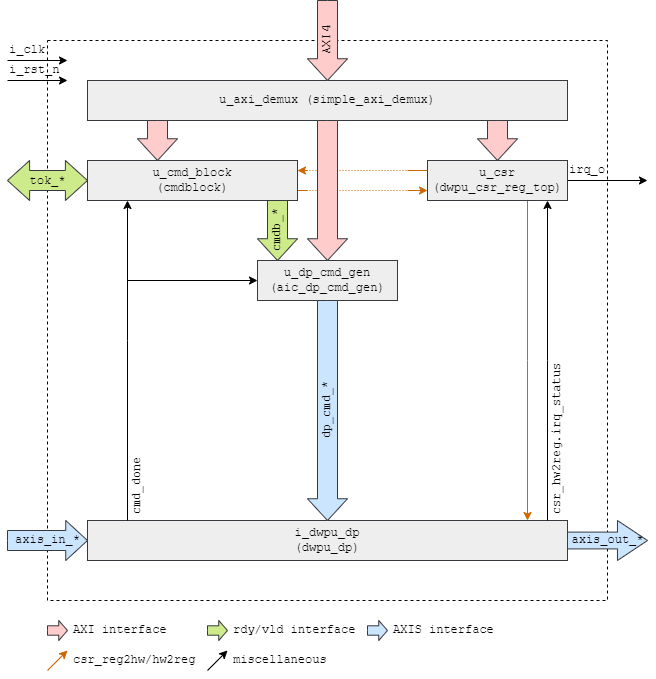

The diagram above was exported from draw.io. Its source (the exported page's mxGraphModel, read from the mxfile embedded in the PNG):
<mxGraphModel dx="887" dy="949" grid="1" gridSize="10" guides="1" tooltips="1" connect="1" arrows="1" fold="1" page="1" pageScale="1" pageWidth="1169" pageHeight="827" math="0" shadow="0">
  <root>
    <mxCell id="0" />
    <mxCell id="1" parent="0" />
    <mxCell id="--mxd5OQ0Xs0muo5Qaa2-40" value="" style="rounded=0;whiteSpace=wrap;html=1;fontFamily=Courier New;dashed=1;" parent="1" vertex="1">
      <mxGeometry x="80" y="80" width="560" height="560" as="geometry" />
    </mxCell>
    <mxCell id="--mxd5OQ0Xs0muo5Qaa2-34" value="" style="endArrow=none;dashed=1;html=1;strokeWidth=1;rounded=0;fontFamily=Courier New;dashPattern=1 2;jumpSize=6;strokeColor=#CC6600;exitX=1;exitY=0.25;exitDx=0;exitDy=0;" parent="1" edge="1" source="--mxd5OQ0Xs0muo5Qaa2-2">
      <mxGeometry width="50" height="50" relative="1" as="geometry">
        <mxPoint x="280" y="210" as="sourcePoint" />
        <mxPoint x="440" y="210" as="targetPoint" />
      </mxGeometry>
    </mxCell>
    <mxCell id="--mxd5OQ0Xs0muo5Qaa2-33" value="" style="endArrow=none;dashed=1;html=1;strokeWidth=1;rounded=0;fontFamily=Courier New;dashPattern=1 2;jumpSize=6;strokeColor=#CC6600;exitX=1;exitY=0.75;exitDx=0;exitDy=0;" parent="1" edge="1" source="--mxd5OQ0Xs0muo5Qaa2-2">
      <mxGeometry width="50" height="50" relative="1" as="geometry">
        <mxPoint x="280" y="230" as="sourcePoint" />
        <mxPoint x="440" y="230" as="targetPoint" />
      </mxGeometry>
    </mxCell>
    <mxCell id="--mxd5OQ0Xs0muo5Qaa2-1" value="u_axi_demux (simple_axi_demux)" style="rounded=0;whiteSpace=wrap;html=1;fontFamily=Courier New;fillColor=#eeeeee;strokeColor=#36393d;" parent="1" vertex="1">
      <mxGeometry x="120" y="120" width="480" height="40" as="geometry" />
    </mxCell>
    <mxCell id="--mxd5OQ0Xs0muo5Qaa2-29" style="edgeStyle=orthogonalEdgeStyle;rounded=0;orthogonalLoop=1;jettySize=auto;html=1;fontFamily=Courier New;strokeColor=#CC6600;" parent="1" target="--mxd5OQ0Xs0muo5Qaa2-3" edge="1">
      <mxGeometry relative="1" as="geometry">
        <mxPoint x="440" y="230" as="sourcePoint" />
        <Array as="points">
          <mxPoint x="450" y="230" />
          <mxPoint x="450" y="230" />
        </Array>
      </mxGeometry>
    </mxCell>
    <mxCell id="--mxd5OQ0Xs0muo5Qaa2-20" style="edgeStyle=orthogonalEdgeStyle;rounded=0;orthogonalLoop=1;jettySize=auto;html=1;fontFamily=Courier New;strokeColor=#CC6600;" parent="1" source="--mxd5OQ0Xs0muo5Qaa2-3" target="--mxd5OQ0Xs0muo5Qaa2-8" edge="1">
      <mxGeometry relative="1" as="geometry">
        <Array as="points">
          <mxPoint x="560" y="400" />
          <mxPoint x="560" y="400" />
        </Array>
      </mxGeometry>
    </mxCell>
    <mxCell id="--mxd5OQ0Xs0muo5Qaa2-28" style="edgeStyle=orthogonalEdgeStyle;rounded=0;orthogonalLoop=1;jettySize=auto;html=1;fontFamily=Courier New;strokeColor=#CC6600;" parent="1" target="--mxd5OQ0Xs0muo5Qaa2-2" edge="1">
      <mxGeometry relative="1" as="geometry">
        <mxPoint x="340" y="210" as="sourcePoint" />
        <Array as="points">
          <mxPoint x="270" y="210" />
          <mxPoint x="270" y="210" />
        </Array>
      </mxGeometry>
    </mxCell>
    <mxCell id="bW9lSVAK3bJ3EBCpFenG-2" style="edgeStyle=orthogonalEdgeStyle;rounded=0;orthogonalLoop=1;jettySize=auto;html=1;" parent="1" source="--mxd5OQ0Xs0muo5Qaa2-3" edge="1">
      <mxGeometry relative="1" as="geometry">
        <mxPoint x="680" y="220" as="targetPoint" />
      </mxGeometry>
    </mxCell>
    <mxCell id="--mxd5OQ0Xs0muo5Qaa2-3" value="u_csr&lt;br&gt;(dwpu_csr_reg_top)" style="rounded=0;whiteSpace=wrap;html=1;fontFamily=Courier New;fillColor=#eeeeee;strokeColor=#36393d;" parent="1" vertex="1">
      <mxGeometry x="460" y="200" width="140" height="40" as="geometry" />
    </mxCell>
    <mxCell id="--mxd5OQ0Xs0muo5Qaa2-7" value="u_dp_cmd_gen&lt;br&gt;(aic_dp_cmd_gen)" style="rounded=0;whiteSpace=wrap;html=1;fontFamily=Courier New;fillColor=#eeeeee;strokeColor=#36393d;" parent="1" vertex="1">
      <mxGeometry x="290" y="300" width="140" height="40" as="geometry" />
    </mxCell>
    <mxCell id="--mxd5OQ0Xs0muo5Qaa2-8" value="i_dwpu_dp&lt;br&gt;(dwpu_dp)" style="rounded=0;whiteSpace=wrap;html=1;fontFamily=Courier New;fillColor=#eeeeee;strokeColor=#36393d;" parent="1" vertex="1">
      <mxGeometry x="120" y="560" width="480" height="40" as="geometry" />
    </mxCell>
    <mxCell id="--mxd5OQ0Xs0muo5Qaa2-10" value="AXI4" style="html=1;shadow=0;dashed=0;align=center;verticalAlign=middle;shape=mxgraph.arrows2.arrow;dy=0.5;dx=21.76;direction=south;notch=0;fontFamily=Courier New;horizontal=0;fillColor=#ffcccc;strokeColor=#36393d;" parent="1" vertex="1">
      <mxGeometry x="340" y="40" width="40" height="80" as="geometry" />
    </mxCell>
    <mxCell id="--mxd5OQ0Xs0muo5Qaa2-11" value="" style="html=1;shadow=0;dashed=0;align=center;verticalAlign=middle;shape=mxgraph.arrows2.arrow;dy=0.5;dx=21.76;direction=south;notch=0;fontFamily=Courier New;fillColor=#ffcccc;strokeColor=#36393d;" parent="1" vertex="1">
      <mxGeometry x="170" y="160" width="40" height="40" as="geometry" />
    </mxCell>
    <mxCell id="--mxd5OQ0Xs0muo5Qaa2-12" value="" style="html=1;shadow=0;dashed=0;align=center;verticalAlign=middle;shape=mxgraph.arrows2.arrow;dy=0.5;dx=21.76;direction=south;notch=0;fontFamily=Courier New;fillColor=#ffcccc;strokeColor=#36393d;" parent="1" vertex="1">
      <mxGeometry x="340" y="160" width="40" height="140" as="geometry" />
    </mxCell>
    <mxCell id="--mxd5OQ0Xs0muo5Qaa2-14" value="" style="html=1;shadow=0;dashed=0;align=center;verticalAlign=middle;shape=mxgraph.arrows2.arrow;dy=0.5;dx=21.76;direction=south;notch=0;fontFamily=Courier New;fillColor=#ffcccc;strokeColor=#36393d;" parent="1" vertex="1">
      <mxGeometry x="510" y="160" width="40" height="40" as="geometry" />
    </mxCell>
    <mxCell id="--mxd5OQ0Xs0muo5Qaa2-17" value="dp_cmd_*" style="html=1;shadow=0;dashed=0;align=center;verticalAlign=middle;shape=mxgraph.arrows2.arrow;dy=0.5;dx=21.76;direction=south;notch=0;fontFamily=Courier New;horizontal=0;fillColor=#cce5ff;strokeColor=#36393d;" parent="1" vertex="1">
      <mxGeometry x="340" y="340" width="40" height="220" as="geometry" />
    </mxCell>
    <mxCell id="--mxd5OQ0Xs0muo5Qaa2-18" value="" style="endArrow=classic;html=1;rounded=0;fontFamily=Courier New;edgeStyle=orthogonalEdgeStyle;" parent="1" source="--mxd5OQ0Xs0muo5Qaa2-8" target="--mxd5OQ0Xs0muo5Qaa2-2" edge="1">
      <mxGeometry width="50" height="50" relative="1" as="geometry">
        <mxPoint x="60" y="420" as="sourcePoint" />
        <mxPoint x="110" y="370" as="targetPoint" />
        <Array as="points">
          <mxPoint x="160" y="380" />
          <mxPoint x="160" y="380" />
        </Array>
      </mxGeometry>
    </mxCell>
    <mxCell id="--mxd5OQ0Xs0muo5Qaa2-19" value="" style="endArrow=classic;html=1;rounded=0;fontFamily=Courier New;edgeStyle=orthogonalEdgeStyle;" parent="1" source="--mxd5OQ0Xs0muo5Qaa2-8" target="--mxd5OQ0Xs0muo5Qaa2-3" edge="1">
      <mxGeometry width="50" height="50" relative="1" as="geometry">
        <mxPoint x="570" y="440" as="sourcePoint" />
        <mxPoint x="620" y="390" as="targetPoint" />
        <Array as="points">
          <mxPoint x="580" y="400" />
          <mxPoint x="580" y="400" />
        </Array>
      </mxGeometry>
    </mxCell>
    <mxCell id="--mxd5OQ0Xs0muo5Qaa2-22" value="cmdb_*" style="html=1;shadow=0;dashed=0;align=center;verticalAlign=middle;shape=mxgraph.arrows2.arrow;dy=0.5;dx=21.76;direction=south;notch=0;fontFamily=Courier New;horizontal=0;fillColor=#cdeb8b;strokeColor=#36393d;" parent="1" vertex="1">
      <mxGeometry x="290" y="240" width="40" height="60" as="geometry" />
    </mxCell>
    <mxCell id="--mxd5OQ0Xs0muo5Qaa2-30" value="" style="endArrow=none;html=1;rounded=0;fontFamily=Courier New;edgeStyle=orthogonalEdgeStyle;strokeColor=#CC6600;" parent="1" source="--mxd5OQ0Xs0muo5Qaa2-2" edge="1">
      <mxGeometry width="50" height="50" relative="1" as="geometry">
        <mxPoint x="260" y="230" as="sourcePoint" />
        <mxPoint x="340" y="230" as="targetPoint" />
        <Array as="points">
          <mxPoint x="270" y="230" />
          <mxPoint x="270" y="230" />
        </Array>
      </mxGeometry>
    </mxCell>
    <mxCell id="--mxd5OQ0Xs0muo5Qaa2-31" value="" style="endArrow=none;html=1;rounded=0;fontFamily=Courier New;edgeStyle=orthogonalEdgeStyle;strokeColor=#CC6600;" parent="1" target="--mxd5OQ0Xs0muo5Qaa2-3" edge="1">
      <mxGeometry width="50" height="50" relative="1" as="geometry">
        <mxPoint x="440" y="210" as="sourcePoint" />
        <mxPoint x="390" y="240" as="targetPoint" />
        <Array as="points">
          <mxPoint x="460" y="210" />
          <mxPoint x="460" y="210" />
        </Array>
      </mxGeometry>
    </mxCell>
    <mxCell id="--mxd5OQ0Xs0muo5Qaa2-35" value="cmd_done" style="text;html=1;strokeColor=none;fillColor=none;align=left;verticalAlign=middle;whiteSpace=wrap;rounded=0;fontFamily=Courier New;horizontal=0;spacingLeft=4;" parent="1" vertex="1">
      <mxGeometry x="160" y="240" width="20" height="320" as="geometry" />
    </mxCell>
    <mxCell id="--mxd5OQ0Xs0muo5Qaa2-36" value="csr_hw2reg.irq_status" style="text;html=1;strokeColor=none;fillColor=none;align=left;verticalAlign=middle;whiteSpace=wrap;rounded=0;fontFamily=Courier New;horizontal=0;spacingLeft=4;" parent="1" vertex="1">
      <mxGeometry x="580" y="240" width="20" height="320" as="geometry" />
    </mxCell>
    <mxCell id="--mxd5OQ0Xs0muo5Qaa2-37" value="axis_in_*" style="html=1;shadow=0;dashed=0;align=center;verticalAlign=middle;shape=mxgraph.arrows2.arrow;dy=0.5;dx=21.76;direction=east;notch=0;fontFamily=Courier New;horizontal=1;fillColor=#cce5ff;strokeColor=#36393d;" parent="1" vertex="1">
      <mxGeometry x="40" y="560" width="80" height="40" as="geometry" />
    </mxCell>
    <mxCell id="--mxd5OQ0Xs0muo5Qaa2-38" value="axis_out_*" style="html=1;shadow=0;dashed=0;align=center;verticalAlign=middle;shape=mxgraph.arrows2.arrow;dy=0.58;dx=30.04;direction=east;notch=0;fontFamily=Courier New;horizontal=1;fillColor=#cce5ff;strokeColor=#36393d;" parent="1" vertex="1">
      <mxGeometry x="600" y="560" width="80" height="40" as="geometry" />
    </mxCell>
    <mxCell id="--mxd5OQ0Xs0muo5Qaa2-41" value="" style="html=1;shadow=0;dashed=0;align=center;verticalAlign=middle;shape=mxgraph.arrows2.arrow;dy=0.53;dx=8.78;direction=east;notch=0;fontFamily=Courier New;horizontal=1;fillColor=#ffcccc;strokeColor=#36393d;" parent="1" vertex="1">
      <mxGeometry x="80" y="660" width="20" height="20" as="geometry" />
    </mxCell>
    <mxCell id="--mxd5OQ0Xs0muo5Qaa2-46" value="" style="endArrow=classic;html=1;rounded=0;fontFamily=Courier New;strokeColor=#CC6600;strokeWidth=1;jumpSize=6;" parent="1" edge="1">
      <mxGeometry width="50" height="50" relative="1" as="geometry">
        <mxPoint x="80" y="710" as="sourcePoint" />
        <mxPoint x="100" y="690" as="targetPoint" />
      </mxGeometry>
    </mxCell>
    <mxCell id="--mxd5OQ0Xs0muo5Qaa2-48" value="" style="endArrow=classic;html=1;rounded=0;fontFamily=Courier New;strokeColor=default;strokeWidth=1;jumpSize=6;" parent="1" edge="1">
      <mxGeometry width="50" height="50" relative="1" as="geometry">
        <mxPoint x="240" y="710" as="sourcePoint" />
        <mxPoint x="260" y="690" as="targetPoint" />
      </mxGeometry>
    </mxCell>
    <mxCell id="--mxd5OQ0Xs0muo5Qaa2-49" value="csr_reg2hw/hw2reg" style="text;html=1;strokeColor=none;fillColor=none;align=left;verticalAlign=middle;whiteSpace=wrap;rounded=0;dashed=1;fontFamily=Courier New;spacingLeft=4;" parent="1" vertex="1">
      <mxGeometry x="100" y="690" width="140" height="20" as="geometry" />
    </mxCell>
    <mxCell id="--mxd5OQ0Xs0muo5Qaa2-50" value="miscellaneous" style="text;html=1;strokeColor=none;fillColor=none;align=left;verticalAlign=middle;whiteSpace=wrap;rounded=0;dashed=1;fontFamily=Courier New;spacingLeft=4;" parent="1" vertex="1">
      <mxGeometry x="260" y="690" width="140" height="20" as="geometry" />
    </mxCell>
    <mxCell id="--mxd5OQ0Xs0muo5Qaa2-51" value="" style="html=1;shadow=0;dashed=0;align=center;verticalAlign=middle;shape=mxgraph.arrows2.arrow;dy=0.53;dx=8.78;direction=east;notch=0;fontFamily=Courier New;horizontal=1;fillColor=#cce5ff;strokeColor=#36393d;" parent="1" vertex="1">
      <mxGeometry x="400" y="660" width="20" height="20" as="geometry" />
    </mxCell>
    <mxCell id="--mxd5OQ0Xs0muo5Qaa2-52" value="" style="html=1;shadow=0;dashed=0;align=center;verticalAlign=middle;shape=mxgraph.arrows2.arrow;dy=0.53;dx=8.78;direction=east;notch=0;fontFamily=Courier New;horizontal=1;fillColor=#cdeb8b;strokeColor=#36393d;" parent="1" vertex="1">
      <mxGeometry x="240" y="660" width="20" height="20" as="geometry" />
    </mxCell>
    <mxCell id="--mxd5OQ0Xs0muo5Qaa2-57" value="rdy/vld interface" style="text;html=1;strokeColor=none;fillColor=none;align=left;verticalAlign=middle;whiteSpace=wrap;rounded=0;dashed=1;fontFamily=Courier New;spacingLeft=4;" parent="1" vertex="1">
      <mxGeometry x="260" y="660" width="140" height="20" as="geometry" />
    </mxCell>
    <mxCell id="--mxd5OQ0Xs0muo5Qaa2-58" value="AXI interface" style="text;html=1;strokeColor=none;fillColor=none;align=left;verticalAlign=middle;whiteSpace=wrap;rounded=0;dashed=1;fontFamily=Courier New;spacingLeft=4;" parent="1" vertex="1">
      <mxGeometry x="100" y="660" width="140" height="20" as="geometry" />
    </mxCell>
    <mxCell id="--mxd5OQ0Xs0muo5Qaa2-59" value="AXIS interface" style="text;html=1;strokeColor=none;fillColor=none;align=left;verticalAlign=middle;whiteSpace=wrap;rounded=0;dashed=1;fontFamily=Courier New;spacingLeft=4;" parent="1" vertex="1">
      <mxGeometry x="420" y="660" width="140" height="20" as="geometry" />
    </mxCell>
    <mxCell id="bW9lSVAK3bJ3EBCpFenG-3" value="irq_o" style="text;html=1;strokeColor=none;fillColor=none;align=left;verticalAlign=middle;whiteSpace=wrap;rounded=0;fontFamily=Courier New;horizontal=0;spacingLeft=0;rotation=90;" parent="1" vertex="1">
      <mxGeometry x="630" y="170" width="20" height="80" as="geometry" />
    </mxCell>
    <mxCell id="bW9lSVAK3bJ3EBCpFenG-4" value="" style="endArrow=classic;html=1;rounded=0;" parent="1" edge="1">
      <mxGeometry width="50" height="50" relative="1" as="geometry">
        <mxPoint x="40" y="100" as="sourcePoint" />
        <mxPoint x="100" y="100" as="targetPoint" />
      </mxGeometry>
    </mxCell>
    <mxCell id="bW9lSVAK3bJ3EBCpFenG-6" value="i_clk" style="text;html=1;strokeColor=none;fillColor=none;align=left;verticalAlign=middle;whiteSpace=wrap;rounded=0;fontFamily=Courier New;horizontal=0;spacingLeft=0;rotation=90;" parent="1" vertex="1">
      <mxGeometry x="50" y="70" width="20" height="40" as="geometry" />
    </mxCell>
    <mxCell id="bW9lSVAK3bJ3EBCpFenG-7" value="i_rst_n" style="text;html=1;strokeColor=none;fillColor=none;align=left;verticalAlign=middle;whiteSpace=wrap;rounded=0;fontFamily=Courier New;horizontal=0;spacingLeft=0;rotation=90;" parent="1" vertex="1">
      <mxGeometry x="50" y="90" width="20" height="40" as="geometry" />
    </mxCell>
    <mxCell id="bW9lSVAK3bJ3EBCpFenG-9" value="" style="endArrow=classic;html=1;rounded=0;" parent="1" edge="1">
      <mxGeometry width="50" height="50" relative="1" as="geometry">
        <mxPoint x="40" y="120" as="sourcePoint" />
        <mxPoint x="100" y="120" as="targetPoint" />
      </mxGeometry>
    </mxCell>
    <mxCell id="78VuILE9MrVMXjsN1s2F-1" value="&lt;span style=&quot;font-family: &amp;#34;courier new&amp;#34;&quot;&gt;tok_*&lt;/span&gt;" style="html=1;shadow=0;dashed=0;align=center;verticalAlign=middle;shape=mxgraph.arrows2.twoWayArrow;dy=0.5;dx=22.11;fillColor=#cdeb8b;strokeColor=#36393d;" parent="1" vertex="1">
      <mxGeometry x="40" y="200" width="80" height="40" as="geometry" />
    </mxCell>
    <mxCell id="--mxd5OQ0Xs0muo5Qaa2-2" value="u_cmd_block&lt;br&gt;(cmdblock)" style="rounded=0;whiteSpace=wrap;html=1;fontFamily=Courier New;fillColor=#eeeeee;strokeColor=#36393d;" parent="1" vertex="1">
      <mxGeometry x="120" y="200" width="210" height="40" as="geometry" />
    </mxCell>
    <mxCell id="4" value="" style="endArrow=classic;html=1;exitX=0;exitY=0.25;exitDx=0;exitDy=0;entryX=0;entryY=0.5;entryDx=0;entryDy=0;" parent="1" source="--mxd5OQ0Xs0muo5Qaa2-35" target="--mxd5OQ0Xs0muo5Qaa2-7" edge="1">
      <mxGeometry width="50" height="50" relative="1" as="geometry">
        <mxPoint x="390" y="400" as="sourcePoint" />
        <mxPoint x="440" y="350" as="targetPoint" />
      </mxGeometry>
    </mxCell>
  </root>
</mxGraphModel>